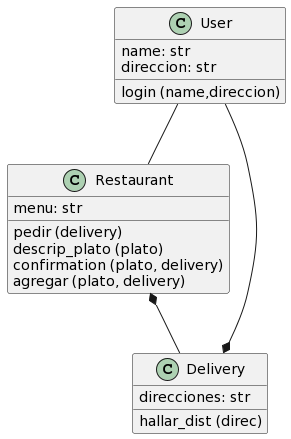

The diagram above was rendered by PlantUML. Its source (embedded in the PNG):
@startuml
class Restaurant {
menu: str
pedir (delivery)
descrip_plato (plato)
confirmation (plato, delivery)
agregar (plato, delivery)
}

class User {
name: str
direccion: str
login (name,direccion)
}
class Delivery {
direcciones: str
hallar_dist (direc)

}

User --* Delivery
Restaurant *-- Delivery
User -- Restaurant
@enduml